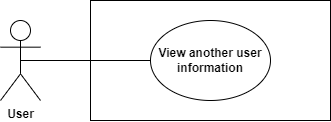

The diagram above was exported from draw.io. Its source (the exported page's mxGraphModel, read from the mxfile embedded in the PNG):
<mxGraphModel dx="1399" dy="736" grid="1" gridSize="10" guides="1" tooltips="1" connect="1" arrows="1" fold="1" page="1" pageScale="1" pageWidth="850" pageHeight="1100" math="0" shadow="0">
  <root>
    <mxCell id="0" />
    <mxCell id="1" parent="0" />
    <mxCell id="OKlApceorra0oGu84EP_-1" value="" style="rounded=0;whiteSpace=wrap;html=1;" vertex="1" parent="1">
      <mxGeometry x="160" y="200" width="240" height="120" as="geometry" />
    </mxCell>
    <mxCell id="OKlApceorra0oGu84EP_-2" value="User" style="shape=umlActor;verticalLabelPosition=bottom;verticalAlign=top;html=1;fontStyle=1" vertex="1" parent="1">
      <mxGeometry x="70" y="220" width="40" height="80" as="geometry" />
    </mxCell>
    <mxCell id="OKlApceorra0oGu84EP_-11" value="View another user information" style="ellipse;whiteSpace=wrap;html=1;fontStyle=1" vertex="1" parent="1">
      <mxGeometry x="220" y="220" width="120" height="80" as="geometry" />
    </mxCell>
    <mxCell id="OKlApceorra0oGu84EP_-12" value="" style="endArrow=none;html=1;rounded=0;exitX=0.5;exitY=0.5;exitDx=0;exitDy=0;exitPerimeter=0;entryX=0;entryY=0.5;entryDx=0;entryDy=0;" edge="1" parent="1" source="OKlApceorra0oGu84EP_-2" target="OKlApceorra0oGu84EP_-11">
      <mxGeometry width="50" height="50" relative="1" as="geometry">
        <mxPoint x="100" y="270" as="sourcePoint" />
        <mxPoint x="200" y="210" as="targetPoint" />
      </mxGeometry>
    </mxCell>
  </root>
</mxGraphModel>